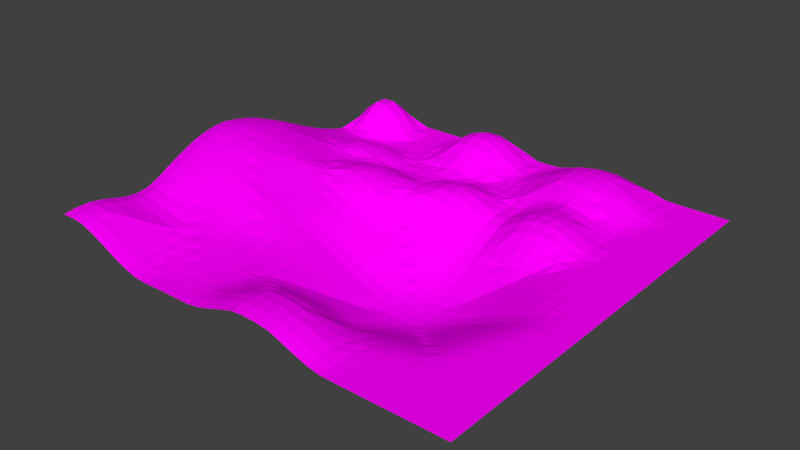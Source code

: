 # Source: mr-mountains.blend  (saved by Blender 2.76.0; exported with 4.5.12 LTS)
import bpy
from mathutils import Matrix  # noqa: F401  (used for matrix-valued properties, if any)

bpy.ops.wm.read_factory_settings(use_empty=True)
scene = bpy.context.scene
scene.name = 'Scene'

# ---- collections
col_collection_1 = bpy.data.collections.new('Collection 1'); scene.collection.children.link(col_collection_1)

# ---- images (referenced by path relative to the original .blend; pixels are not part of the script)
import os
ASSET_DIR = os.environ.get("B2B_ASSET_DIR", "")  # directory of the original .blend (textures are referenced by path, not embedded)
HERE = os.path.dirname(os.path.abspath(__file__))  # packed textures are extracted next to this script under _unpacked/

def load_image(name, relpath, width, height, colorspace="sRGB"):
    """Load a texture the original file referenced (path relative to the .blend, or extracted next to this script)."""
    p = next((c for c in (os.path.join(HERE, relpath), os.path.join(ASSET_DIR, relpath)) if relpath and os.path.exists(c)), "")
    if p:
        img = bpy.data.images.load(p, check_existing=True)
        img.name = name
    else:  # same state as the original file: an image datablock whose file is absent (Cycles renders it pink)
        img = bpy.data.images.new(name, width, height)
        img.source = "FILE"
        img.filepath = "//" + (relpath or name)
    img.colorspace_settings.name = colorspace
    return img
img_grass_png = load_image('grass.png', 'grass.png', 1024, 1024, 'sRGB')

# ---- materials (node trees are filled in below, after node groups)
mat_material_002 = bpy.data.materials.new('Material.002')
mat_material_002.alpha_threshold = 0.0
mat_material_002.roughness = 0.5

# ---- material node trees
mat_material_002.use_nodes = True; mat_material_002.node_tree.nodes.clear()
_N = mat_material_002.node_tree.nodes; _L = mat_material_002.node_tree.links
n0 = _N.new('ShaderNodeOutputMaterial'); n0.name = 'Material Output'; n0.location = (300, 300)
n1 = _N.new('ShaderNodeBsdfDiffuse'); n1.name = 'Diffuse BSDF'; n1.location = (10, 300)
n2 = _N.new('ShaderNodeTexImage'); n2.name = 'Image Texture'; n2.location = (-180, 300)
n2.width = 140
n2.image = img_grass_png
_L.new(n1.outputs[0], n0.inputs[0])
_L.new(n2.outputs[0], n1.inputs[0])
n0.is_active_output = True

# ---- world
world_world = bpy.data.worlds.new('World'); scene.world = world_world
world_world.color = (0.05088, 0.05088, 0.05088)
world_world.use_sun_shadow = False
world_world.sun_shadow_jitter_overblur = 0.0
world_world.cycles.sampling_method = 'MANUAL'
world_world.cycles.sample_map_resolution = 256

# ---- meshes
me_plane = bpy.data.meshes.new('Plane')
me_plane.from_pydata([(-1.0, -1.0, 0.1594), (1.0, -1.0, 0.0), (-1.0, 1.0, 0.0), (1.0, 1.0, 0.0), (-1.082, 0.03149, 0.2414), (0.0, -1.0, 0.08885), (1.0, 0.0, 0.0), (0.0, 1.0, 0.0001838), (-0.0001456, -0.0003238, -0.1238), (-1.021, -0.4957, 0.1404), (0.5, -1.0, 0.0), (1.0, 0.5, 0.0), (-0.5, 1.0, 0.0), (-1.028, 0.512, 0.06089), (-0.5, -1.0, 0.01854), (1.0, -0.5, 0.0), (0.5, 1.0, 0.04282), (0.0, 0.5, 0.04111), (-4.73e-05, -0.5001, -0.09353), (-0.5464, 0.008924, 0.1224), (0.5, 0.0, -0.09456), (0.5, -0.5, -0.08247), (-0.508, -0.5056, 0.05971), (-0.5204, 0.5171, 0.05136), (0.5, 0.5, 0.05725), (-1.0, -0.7507, 0.141), (0.75, -1.0, 0.0), (1.0, 0.75, 0.0), (-0.75, 1.0, 0.00397), (-1.067, 0.2776, 0.1602), (-0.25, -1.0, 0.02176), (1.0, -0.25, 0.0), (0.25, 1.0, 0.03079), (0.0, 0.75, 0.005656), (-0.0004805, -0.2511, -0.1568), (-0.8302, 0.02461, 0.2265), (0.25, 0.0, -0.157), (-1.06, -0.2307, 0.2322), (0.25, -1.0, 0.05899), (1.0, 0.25, 0.0), (-0.25, 1.0, 0.06084), (-1.001, 0.7504, 0.006219), (-0.75, -1.0, 0.1009), (1.0, -0.75, 0.0), (0.75, 1.0, 0.0), (0.0, 0.25, 0.05205), (0.0, -0.75, 0.06218), (-0.2592, -0.001695, 0.002034), (0.75, 0.0, -0.004532), (0.5, -0.25, -0.1306), (0.5, -0.75, -0.001392), (0.25, -0.5, -0.1306), (0.75, -0.5, -0.001392), (-0.5312, -0.2502, 0.1085), (-0.501, -0.7522, 0.04237), (-0.769, -0.5007, 0.1295), (-0.2517, -0.5038, -0.001665), (-0.5, 0.75, 0.0), (-0.5313, 0.259, 0.09465), (-0.7756, 0.5124, 0.05707), (-0.25, 0.5, 0.0001242), (0.5, 0.75, 0.1098), (0.5, 0.25, 0.06091), (0.25, 0.5, 0.008094), (0.75, 0.5, 0.0), (0.75, 0.25, 0.0), (0.25, 0.25, -0.04267), (0.25, 0.75, 0.08599), (-0.2522, 0.2492, 0.0739), (-0.8142, 0.2739, 0.1487), (-0.7502, 0.7501, 0.06917), (-0.2502, -0.7505, 0.01857), (-0.7508, -0.7518, 0.09994), (-0.8088, -0.2374, 0.217), (0.75, -0.75, 0.0), (0.25, -0.75, 0.02793), (0.25, -0.25, -0.1988), (0.75, -0.25, -0.02307), (-0.2533, -0.2559, -0.03601), (-0.25, 0.75, 0.1053), (0.75, 0.75, 0.005355), (-1.0, -0.875, 0.1674), (0.875, -1.0, 0.0), (1.0, 0.875, 0.0), (-0.875, 1.0, 0.02374), (-1.08, 0.1568, 0.2114), (-0.125, -1.0, 0.04948), (1.0, -0.125, 0.0), (0.125, 1.0, 0.00247), (0.0, 0.875, 0.01741), (-0.0003295, -0.1257, -0.1465), (-0.9601, 0.02938, 0.2503), (0.125, 0.0, -0.1465), (-1.04, -0.3634, 0.1911), (0.375, -1.0, 0.01284), (1.0, 0.375, 0.0), (-0.375, 1.0, 0.0237), (-1.011, 0.6297, 0.02374), (-0.625, -1.0, 0.04206), (1.0, -0.625, 0.0), (0.625, 1.0, 0.02002), (0.0, 0.375, 0.08497), (0.0, -0.625, -0.02232), (-0.4011, 0.00164, 0.06906), (0.625, 0.0, -0.03969), (0.5, -0.125, -0.1188), (0.5, -0.625, -0.03018), (0.125, -0.5, -0.1188), (0.625, -0.5, -0.03018), (-0.5392, -0.1215, 0.1151), (-0.5021, -0.6297, 0.04561), (-0.9006, -0.497, 0.1516), (-0.3789, -0.5054, 0.03051), (-0.5, 0.875, 0.0), (-0.5294, 0.3919, 0.07401), (-0.9068, 0.5138, 0.06967), (-0.3776, 0.5011, 0.005762), (0.5, 0.875, 0.1012), (0.5, 0.375, 0.08711), (0.125, 0.5, 0.01607), (0.625, 0.5, 0.01887), (-1.006, -0.6258, 0.1172), (0.625, -1.0, 0.0), (1.0, 0.625, 0.0), (-0.625, 1.0, 0.0), (-1.048, 0.3955, 0.1059), (-0.375, -1.0, 0.02159), (1.0, -0.375, 0.0), (0.375, 1.0, 0.05556), (0.0, 0.625, 0.0), (-0.0002206, -0.3755, -0.1352), (-0.6911, 0.01677, 0.1832), (0.375, 0.0, -0.1353), (-1.076, -0.09772, 0.2509), (0.125, -1.0, 0.09003), (1.0, 0.125, 0.0), (-0.125, 1.0, 0.04129), (-1.0, 0.875, 0.02374), (-0.875, -1.0, 0.1531), (1.0, -0.875, 0.0), (0.875, 1.0, 0.0), (-3.195e-05, 0.1249, -0.05765), (0.0, -0.875, 0.09716), (-0.126, -0.001969, -0.0658), (0.875, 0.0, 0.0), (0.5, -0.375, -0.1067), (0.5, -0.875, 0.0), (0.375, -0.5, -0.1067), (0.875, -0.5, 0.0), (-0.5231, -0.3773, 0.0975), (-0.5002, -0.8754, 0.02603), (-0.6382, -0.5041, 0.09479), (-0.1256, -0.5014, -0.05136), (-0.5011, 0.6257, 0.0026), (-0.541, 0.1348, 0.1123), (-0.657, 0.5264, 0.08026), (-0.125, 0.5, 0.0279), (0.5, 0.625, 0.07375), (0.5, 0.125, -0.04541), (0.375, 0.5, 0.05342), (0.875, 0.5, 0.0), (0.75, 0.375, 0.0), (0.75, 0.125, -4.125e-05), (0.625, 0.25, 0.02609), (0.875, 0.25, 0.0), (0.25, 0.375, 0.004851), (0.25, 0.125, -0.1017), (0.125, 0.25, -0.009385), (0.375, 0.25, 0.03336), (0.25, 0.875, 0.07375), (0.25, 0.625, 0.06092), (0.125, 0.75, 0.02614), (0.375, 0.75, 0.1195), (-0.2501, 0.3749, 0.03767), (-0.2566, 0.1233, 0.06126), (-0.3884, 0.2527, 0.1097), (-0.1253, 0.2493, 0.05943), (-0.7941, 0.3927, 0.09574), (-0.8265, 0.151, 0.1945), (-0.9455, 0.2779, 0.1716), (-0.6764, 0.267, 0.1136), (-0.75, 0.875, 0.1025), (-0.7581, 0.6285, 0.01768), (-0.8772, 0.751, 0.1083), (-0.625, 0.75, 0.0), (-0.2509, -0.6271, 0.01061), (-0.25, -0.875, 0.02587), (-0.3756, -0.7512, 0.02609), (-0.125, -0.7501, 0.03853), (-0.7549, -0.628, 0.08475), (-0.7501, -0.8752, 0.1045), (-0.8756, -0.7512, 0.133), (-0.6261, -0.7525, 0.04972), (-0.8257, -0.1043, 0.2404), (-0.7887, -0.3705, 0.1767), (-0.9401, -0.2318, 0.2423), (-0.6762, -0.2419, 0.1781), (0.75, -0.625, 0.0), (0.75, -0.875, 0.0), (0.625, -0.75, 0.0), (0.875, -0.75, 0.0), (0.25, -0.625, -0.06609), (0.25, -0.875, 0.06885), (0.125, -0.75, 0.05748), (0.375, -0.75, -0.002881), (0.25, -0.125, -0.1934), (0.25, -0.375, -0.1787), (0.125, -0.25, -0.1934), (0.375, -0.25, -0.1787), (0.75, -0.125, -0.01553), (0.75, -0.375, -0.0093), (0.625, -0.25, -0.07262), (0.875, -0.25, -0.0001389), (-0.2555, -0.1293, -0.02495), (-0.2522, -0.38, -0.01493), (-0.3886, -0.255, 0.04293), (-0.1265, -0.2533, -0.1009), (-0.25, 0.875, 0.1258), (-0.25, 0.625, 0.01741), (-0.375, 0.75, 0.04129), (-0.125, 0.75, 0.08839), (0.75, 0.875, 0.001065), (0.75, 0.625, 0.0), (0.625, 0.75, 0.05556), (0.875, 0.75, 0.0), (0.875, 0.625, 0.0), (0.625, 0.625, 0.03079), (0.625, 0.875, 0.04282), (-0.125, 0.625, 0.005656), (-0.375, 0.625, 0.0001838), (-0.375, 0.875, 0.06084), (-0.1261, -0.3773, -0.0768), (-0.3832, -0.381, 0.042), (-0.3945, -0.127, 0.05036), (0.875, -0.375, 0.0), (0.625, -0.375, -0.05003), (0.625, -0.125, -0.06107), (0.375, -0.375, -0.1611), (0.125, -0.375, -0.1704), (0.125, -0.125, -0.1883), (0.375, -0.875, 0.02091), (0.125, -0.875, 0.09876), (0.125, -0.625, -0.03893), (0.875, -0.875, 0.0), (0.625, -0.875, 0.0), (0.625, -0.625, -0.01437), (-0.6559, -0.3744, 0.1398), (-0.9205, -0.3644, 0.2021), (-0.9546, -0.09948, 0.2605), (-0.6253, -0.8756, 0.04516), (-0.875, -0.875, 0.1641), (-0.8838, -0.6256, 0.1169), (-0.125, -0.875, 0.06087), (-0.375, -0.8751, 0.02428), (-0.3765, -0.6283, 0.02656), (-0.6312, 0.6298, 0.01523), (-0.8889, 0.631, 0.03045), (-0.875, 0.875, 0.1496), (-0.686, 0.1427, 0.1495), (-0.9577, 0.1555, 0.2201), (-0.927, 0.3969, 0.1166), (-0.1256, 0.1237, -0.04071), (-0.3964, 0.128, 0.1146), (-0.382, 0.3773, 0.05461), (0.375, 0.625, 0.08599), (0.125, 0.625, 0.007979), (0.125, 0.875, 0.01605), (0.375, 0.125, -0.07609), (0.125, 0.125, -0.08954), (0.125, 0.375, 0.03806), (0.875, 0.125, 0.0), (0.625, 0.125, -0.0216), (0.625, 0.375, 0.04215), (0.875, 0.375, 0.0), (0.375, 0.375, 0.07236), (0.375, 0.875, 0.1098), (-0.125, 0.375, 0.07117), (-0.6714, 0.4015, 0.1067), (-0.625, 0.875, 0.0), (-0.1253, -0.6257, -0.01038), (-0.6279, -0.6299, 0.07002), (-0.6842, -0.1132, 0.1854), (0.875, -0.625, 0.0), (0.375, -0.625, -0.04998), (0.375, -0.125, -0.1704), (0.875, -0.125, 0.0), (-0.1262, -0.1278, -0.08922), (-0.125, 0.875, 0.1053), (0.875, 0.875, 0.0), (-1.0, -0.9375, 0.1664), (0.9375, -1.0, 0.0), (1.0, 0.9375, 0.0), (-0.9375, 1.0, 0.00397), (-1.082, 0.09452, 0.228), (-0.0625, -1.0, 0.07043), (1.0, -0.0625, 0.0), (0.0625, 1.0, 0.0), (0.0, 0.9375, 0.005656), (-0.0002298, -0.06301, -0.1354), (-1.022, 0.03081, 0.2503), (0.0625, -1.09e-05, -0.1353), (-1.03, -0.4297, 0.1676), (0.4375, -1.0, 0.0008516), (1.0, 0.4375, 0.0), (-0.4375, 1.0, 0.0001838), (-1.019, 0.5706, 0.04095), (-0.5625, -1.0, 0.02323), (1.0, -0.5625, 0.0), (0.5625, 1.0, 0.03079), (0.0, 0.4375, 0.07117), (-7.504e-06, -0.5625, -0.06187), (-0.4735, 0.005157, 0.0902), (0.5625, 0.0, -0.0658), (0.5, -0.0625, -0.1067), (0.5, -0.5625, -0.05453), (0.0625, -0.5, -0.1063), (0.5625, -0.5, -0.05453), (-0.5429, -0.05642, 0.1188), (-0.5036, -0.5682, 0.04939), (-0.9625, -0.4955, 0.1516), (-0.4432, -0.5056, 0.04393), (-0.5, 0.9375, 0.0), (-0.5283, 0.4573, 0.06803), (-0.9693, 0.5138, 0.06967), (-0.4469, 0.5056, 0.02185), (0.5, 0.9375, 0.07375), (0.5, 0.4375, 0.07403), (0.0625, 0.5, 0.0279), (0.5625, 0.5, 0.03644), (-1.002, -0.6887, 0.1249), (0.6875, -1.0, 0.0), (1.0, 0.6875, 0.0), (-0.6875, 1.0, 0.0), (-1.058, 0.3369, 0.1325), (-0.3125, -1.0, 0.02159), (1.0, -0.3125, 0.0), (0.3125, 1.0, 0.04282), (0.0, 0.6875, 0.0001838), (-0.0003429, -0.3133, -0.1463), (-0.7615, 0.02102, 0.2067), (0.3125, 0.0, -0.1465), (-1.069, -0.1642, 0.2444), (0.1875, -1.0, 0.0815), (1.0, 0.1875, 0.0), (-0.1875, 1.0, 0.06084), (-1.0, 0.8125, 0.02381), (-0.8125, -1.0, 0.1302), (1.0, -0.8125, 0.0), (0.8125, 1.0, 0.0), (-3.692e-06, 0.1875, -0.0012), (0.0, -0.8125, 0.08885), (-0.1912, -0.002285, -0.03393), (0.8125, 0.0, 0.0), (0.5, -0.3125, -0.1188), (0.5, -0.8125, 0.0), (0.3125, -0.5, -0.1188), (0.8125, -0.5, 0.0), (-0.5272, -0.314, 0.1056), (-0.5005, -0.8136, 0.03308), (-0.7035, -0.5024, 0.1126), (-0.1886, -0.5025, -0.02529), (-0.5, 0.6875, 0.0), (-0.5361, 0.1969, 0.1077), (-0.7177, 0.5213, 0.07273), (-0.1875, 0.5, 0.01601), (0.5, 0.6875, 0.1012), (0.5, 0.1875, 0.01008), (0.3125, 0.5, 0.03212), (0.8125, 0.5, 0.0), (0.75, 0.4375, 0.0), (0.75, 0.1875, 0.0), (0.5625, 0.25, 0.05484), (0.8125, 0.25, 0.0), (0.25, 0.4375, 0.003772), (0.25, 0.1875, -0.07262), (0.0625, 0.25, 0.03188), (0.3125, 0.25, -0.008724), (0.25, 0.9375, 0.06092), (0.25, 0.6875, 0.07375), (0.0625, 0.75, 0.005355), (0.3125, 0.75, 0.1098), (-0.25, 0.4375, 0.007195), (-0.2542, 0.1863, 0.07099), (-0.4593, 0.2557, 0.11), (-0.188, 0.249, 0.06032), (-0.7853, 0.4536, 0.07787), (-0.8229, 0.2136, 0.1762), (-1.008, 0.2785, 0.1716), (-0.7482, 0.2717, 0.1372), (-0.75, 0.9375, 0.06834), (-0.7529, 0.6888, 0.0114), (-0.9397, 0.751, 0.07187), (-0.6875, 0.75, 0.00397), (-0.2515, -0.5658, 0.00487), (-0.25, -0.8126, 0.02176), (-0.4383, -0.7517, 0.03314), (-0.1876, -0.7502, 0.02372), (-0.7609, -0.5648, 0.1034), (-0.7504, -0.8133, 0.1014), (-0.938, -0.751, 0.1461), (-0.6885, -0.7521, 0.06994), (-0.8283, -0.04014, 0.2343), (-0.7988, -0.304, 0.1987), (-1.002, -0.2304, 0.2423), (-0.7427, -0.2399, 0.1988), (0.75, -0.5625, -4.125e-05), (0.75, -0.8125, 0.0), (0.5625, -0.75, -4.125e-05), (0.8125, -0.75, 0.0), (0.25, -0.5625, -0.1017), (0.25, -0.8125, 0.05334), (0.0625, -0.75, 0.06522), (0.3125, -0.75, 0.00947), (0.25, -0.0625, -0.1787), (0.25, -0.3125, -0.1934), (0.06234, -0.2504, -0.1786), (0.3125, -0.25, -0.1934), (0.75, -0.0625, -0.0093), (0.75, -0.3125, -0.01553), (0.5625, -0.25, -0.1017), (0.8125, -0.25, -0.007138), (-0.2571, -0.06557, -0.01302), (-0.2526, -0.318, -0.02431), (-0.4593, -0.2531, 0.0756), (-0.1896, -0.2547, -0.06998), (-0.25, 0.9375, 0.1053), (-0.25, 0.6875, 0.06084), (-0.4375, 0.75, 0.005656), (-0.1875, 0.75, 0.1053), (0.75, 0.9375, 0.0), (0.75, 0.6875, 0.001065), (0.5625, 0.75, 0.08599), (0.8125, 0.75, 0.0), (-1.0, -0.8127, 0.1573), (0.8125, -1.0, 0.0), (1.0, 0.8125, 0.0), (-0.8125, 1.0, 0.02374), (-1.075, 0.2175, 0.1872), (-0.1875, -1.0, 0.03135), (1.0, -0.1875, 0.0), (0.1875, 1.0, 0.02002), (0.0, 0.8125, 0.01741), (-0.0004465, -0.1885, -0.1568), (-0.8967, 0.02724, 0.2415), (0.1875, 0.0, -0.157), (-1.05, -0.2969, 0.213), (0.3125, -1.0, 0.03424), (1.0, 0.3125, 0.0), (-0.3125, 1.0, 0.04129), (-1.005, 0.6896, 0.01042), (-0.6875, -1.0, 0.06967), (1.0, -0.6875, 0.0), (0.6875, 1.0, 0.00247), (0.0, 0.3125, 0.08044), (0.0, -0.6875, 0.02217), (-0.3293, -0.0003523, 0.0423), (0.6875, 0.0, -0.01851), (0.5, -0.1875, -0.1306), (0.5, -0.6875, -0.01171), (0.1875, -0.5, -0.1306), (0.6875, -0.5, -0.01171), (-0.5351, -0.1859, 0.1115), (-0.5015, -0.6909, 0.044), (-0.8347, -0.4989, 0.1405), (-0.3149, -0.5052, 0.01699), (-0.5, 0.8125, 0.0), (-0.5272, 0.3216, 0.07631), (-0.8403, 0.512, 0.06089), (-0.3127, 0.5001, 0.0003658), (0.5, 0.8125, 0.1098), (0.5, 0.3125, 0.08572), (0.1875, 0.5, 0.002592), (0.6875, 0.5, 0.0001894), (-1.013, -0.5611, 0.1211), (0.5625, -1.0, 0.0), (1.0, 0.5625, 0.0), (-0.5625, 1.0, 0.0), (-1.038, 0.4538, 0.08241), (-0.4375, -1.0, 0.02091), (1.0, -0.4375, 0.0), (0.4375, 1.0, 0.05556), (0.0, 0.5625, 0.01176), (-0.0001192, -0.4378, -0.1236), (-0.6193, 0.01273, 0.1572), (0.4375, 0.0, -0.1237), (-1.081, -0.03221, 0.251), (0.0625, -1.0, 0.09259), (1.0, 0.0625, 0.0), (-0.0625, 1.0, 0.0237), (-1.0, 0.9375, 0.00397), (-0.9375, -1.0, 0.1617), (1.0, -0.9375, 0.0), (0.9375, 1.0, 0.0), (-7.984e-05, 0.06232, -0.09459), (0.0, -0.9375, 0.09716), (-0.06296, -0.001012, -0.09473), (0.9375, 0.0, 0.0), (0.5, -0.4375, -0.09456), (0.5, -0.9375, 0.0), (0.4375, -0.5, -0.09456), (0.9375, -0.5, 0.0), (-0.5147, -0.4419, 0.07598), (-0.5, -0.9375, 0.02098), (-0.5732, -0.5053, 0.07695), (-0.06277, -0.5006, -0.08042), (-0.5105, 0.5722, 0.02717), (-0.546, 0.07278, 0.1224), (-0.5912, 0.5249, 0.07304), (-0.0625, 0.5, 0.04111), (0.5, 0.5625, 0.05222), (0.5, 0.0625, -0.08247), (0.4375, 0.5, 0.06637), (0.9375, 0.5, 0.0), (0.75, 0.3125, 0.0), (0.75, 0.0625, -0.001392), (0.6875, 0.25, 0.003541), (0.9375, 0.25, 0.0), (0.25, 0.3125, -0.01137), (0.25, 0.0625, -0.1306), (0.1875, 0.25, -0.04275), (0.4375, 0.25, 0.05383), (0.25, 0.8125, 0.08599), (0.25, 0.5625, 0.03079), (0.1875, 0.75, 0.05556), (0.4375, 0.75, 0.1195), (-0.2508, 0.3121, 0.06913), (-0.2591, 0.06132, 0.03103), (-0.3192, 0.2505, 0.09557), (-0.06256, 0.2499, 0.05907), (-0.8044, 0.3335, 0.1212), (-0.8297, 0.08836, 0.2131), (-0.88, 0.2759, 0.1602), (-0.604, 0.2627, 0.09108), (-0.75, 0.8125, 0.1025), (-0.7657, 0.5696, 0.03463), (-0.8135, 0.7504, 0.1051), (-0.5625, 0.75, 0.0), (-0.2505, -0.6887, 0.0153), (-0.25, -0.9375, 0.02587), (-0.3129, -0.7508, 0.02102), (-0.0625, -0.75, 0.05791), (-0.7516, -0.6904, 0.08519), (-0.75, -0.9375, 0.1086), (-0.8132, -0.7515, 0.1158), (-0.5637, -0.7527, 0.04391), (-0.8179, -0.1708, 0.2333), (-0.7784, -0.4359, 0.1523), (-0.8746, -0.2347, 0.2322), (-0.6036, -0.2463, 0.1432), (0.75, -0.6875, 0.0), (0.75, -0.9375, 0.0), (0.6875, -0.75, 0.0), (0.9375, -0.75, 0.0), (0.25, -0.6875, -0.01986), (0.25, -0.9375, 0.06885), (0.1875, -0.75, 0.03888), (0.4375, -0.75, -0.004532), (0.25, -0.1875, -0.1988), (0.25, -0.4375, -0.157), (0.1875, -0.25, -0.1988), (0.4375, -0.25, -0.157), (0.75, -0.1875, -0.02307), (0.75, -0.4375, -0.004532), (0.6875, -0.25, -0.04566), (0.9375, -0.25, 0.0), (-0.2542, -0.1928, -0.03607), (-0.252, -0.4419, -0.008417), (-0.3197, -0.256, 0.003465), (-0.06343, -0.2521, -0.1301), (-0.25, 0.8125, 0.1258), (-0.25, 0.5625, 0.0), (-0.3125, 0.75, 0.08839), (-0.0625, 0.75, 0.04129), (0.75, 0.8125, 0.005355), (0.75, 0.5625, 0.0), (0.6875, 0.75, 0.02614), (0.9375, 0.75, 0.0), (0.875, 0.6875, 0.0), (0.875, 0.5625, 0.0), (0.8125, 0.625, 0.0), (0.9375, 0.625, 0.0), (0.625, 0.6875, 0.04282), (0.625, 0.5625, 0.0201), (0.5625, 0.625, 0.06092), (0.6875, 0.625, 0.007979), (0.625, 0.9375, 0.03079), (0.625, 0.8125, 0.05556), (0.5625, 0.875, 0.07375), (0.6875, 0.875, 0.01605), (-0.125, 0.6875, 0.04129), (-0.125, 0.5625, 0.003821), (-0.1875, 0.625, 0.01741), (-0.0625, 0.625, 0.0001838), (-0.375, 0.6875, 0.0237), (-0.3763, 0.563, 0.00274), (-0.4377, 0.6251, 0.0003416), (-0.3125, 0.625, 0.005656), (-0.375, 0.9375, 0.04129), (-0.375, 0.8125, 0.06084), (-0.4375, 0.875, 0.01741), (-0.3125, 0.875, 0.1053), (-0.1263, -0.3153, -0.08872), (-0.1258, -0.4394, -0.06457), (-0.1891, -0.3786, -0.04572), (-0.06307, -0.3763, -0.1064), (-0.3857, -0.3181, 0.04453), (-0.3809, -0.4437, 0.03524), (-0.4524, -0.3799, 0.06731), (-0.3163, -0.3811, 0.01446), (-0.3977, -0.06275, 0.05444), (-0.3915, -0.1912, 0.04513), (-0.4665, -0.1247, 0.08139), (-0.324, -0.1286, 0.01397), (0.875, -0.3125, 0.0), (0.875, -0.4375, 0.0), (0.8125, -0.375, -0.0006063), (0.9375, -0.375, 0.0), (0.625, -0.3125, -0.06107), (0.625, -0.4375, -0.03969), (0.5625, -0.375, -0.07752), (0.6875, -0.375, -0.02653), (0.625, -0.0625, -0.05003), (0.625, -0.1875, -0.07262), (0.5625, -0.125, -0.08954), (0.6875, -0.125, -0.03564), (0.375, -0.3125, -0.1704), (0.375, -0.4375, -0.1353), (0.3125, -0.375, -0.1704), (0.4375, -0.375, -0.1353), (0.125, -0.3125, -0.1883), (0.125, -0.4375, -0.1465), (0.06247, -0.3751, -0.1611), (0.1875, -0.375, -0.1787), (0.125, -0.0625, -0.1704), (0.125, -0.1875, -0.1934), (0.06242, -0.1252, -0.1705), (0.1875, -0.125, -0.1934), (0.375, -0.8125, 0.01226), (0.375, -0.9375, 0.02091), (0.3125, -0.875, 0.04443), (0.4375, -0.875, 0.004282), (0.125, -0.8125, 0.08859), (0.125, -0.9375, 0.09876), (0.0625, -0.875, 0.1016), (0.1875, -0.875, 0.08891), (0.125, -0.5625, -0.08519), (0.125, -0.6875, 0.01191), (0.0625, -0.625, -0.02665), (0.1875, -0.625, -0.05926), (0.875, -0.8125, 0.0), (0.875, -0.9375, 0.0), (0.8125, -0.875, 0.0), (0.9375, -0.875, 0.0), (0.625, -0.8125, 0.0), (0.625, -0.9375, 0.0), (0.5625, -0.875, 0.0), (0.6875, -0.875, 0.0), (0.625, -0.5625, -0.02169), (0.625, -0.6875, -0.002485), (0.5625, -0.625, -0.02169), (0.6875, -0.625, -0.002485), (-0.666, -0.3085, 0.1612), (-0.6465, -0.4397, 0.1153), (-0.7223, -0.3725, 0.1594), (-0.5896, -0.3762, 0.119), (-0.9306, -0.298, 0.2239), (-0.9104, -0.4308, 0.1782), (-0.9824, -0.363, 0.2021), (-0.8546, -0.3676, 0.1912), (-0.9588, -0.03441, 0.2592), (-0.9483, -0.1656, 0.2546), (-1.017, -0.09806, 0.2604), (-0.8904, -0.1019, 0.2509), (-0.6256, -0.8139, 0.04545), (-0.625, -0.9376, 0.04776), (-0.6877, -0.8754, 0.07219), (-0.5628, -0.8757, 0.02871), (-0.8752, -0.8129, 0.1506), (-0.875, -0.9375, 0.1615), (-0.9375, -0.875, 0.1716), (-0.8125, -0.8751, 0.1365), (-0.8914, -0.5615, 0.1268), (-0.8783, -0.6889, 0.12), (-0.9461, -0.6252, 0.1269), (-0.8191, -0.6269, 0.09889), (-0.125, -0.8125, 0.04948), (-0.125, -0.9375, 0.06087), (-0.1875, -0.875, 0.04044), (-0.0625, -0.875, 0.08159), (-0.3752, -0.813, 0.0255), (-0.375, -0.9375, 0.02232), (-0.4376, -0.8752, 0.02548), (-0.3125, -0.875, 0.02232), (-0.3771, -0.5671, 0.02698), (-0.376, -0.6897, 0.02636), (-0.4393, -0.629, 0.03523), (-0.3137, -0.6277, 0.01887), (-0.6255, 0.6877, 0.001066), (-0.6447, 0.5798, 0.0502), (-0.6938, 0.6283, 0.01428), (-0.5671, 0.6291, 0.01174), (-0.882, 0.6905, 0.04087), (-0.8974, 0.5722, 0.04894), (-0.9514, 0.631, 0.03045), (-0.8233, 0.6297, 0.02374), (-0.875, 0.9375, 0.1025), (-0.8751, 0.8125, 0.1497), (-0.9375, 0.875, 0.1025), (-0.8125, 0.875, 0.1496), (-0.6813, 0.2048, 0.1304), (-0.6906, 0.08049, 0.1702), (-0.757, 0.1471, 0.1734), (-0.6138, 0.1385, 0.1239), (-0.9527, 0.2173, 0.1976), (-0.9598, 0.09246, 0.237), (-1.02, 0.1562, 0.2201), (-0.894, 0.1541, 0.2114), (-0.9169, 0.4555, 0.09168), (-0.9367, 0.3377, 0.1439), (-0.9894, 0.3971, 0.1166), (-0.8605, 0.3948, 0.1059), (-0.1254, 0.1865, 0.01272), (-0.1258, 0.06089, -0.05453), (-0.1897, 0.123, 0.00239), (-0.06273, 0.1245, -0.04587), (-0.3923, 0.1903, 0.1188), (-0.4007, 0.06562, 0.09535), (-0.4684, 0.1312, 0.1237), (-0.3256, 0.1253, 0.09374), (-0.3795, 0.4393, 0.02121), (-0.385, 0.315, 0.0897), (-0.4515, 0.3799, 0.05438), (-0.3147, 0.3756, 0.0444), (0.375, 0.6875, 0.1098), (0.375, 0.5625, 0.05772), (0.3125, 0.625, 0.07375), (0.4375, 0.625, 0.08599), (0.125, 0.6875, 0.01605), (0.125, 0.5625, 0.002592), (0.0625, 0.625, 0.0), (0.1875, 0.625, 0.03079), (0.125, 0.9375, 0.007979), (0.125, 0.8125, 0.02614), (0.0625, 0.875, 0.001065), (0.1875, 0.875, 0.04282), (0.375, 0.1875, -0.0249), (0.375, 0.0625, -0.1067), (0.3125, 0.125, -0.08954), (0.4375, 0.125, -0.05741), (0.125, 0.1875, -0.04873), (0.125, 0.0625, -0.1188), (0.0625, 0.125, -0.07612), (0.1875, 0.125, -0.1017), (0.125, 0.4375, 0.0279), (0.125, 0.3125, 0.02532), (0.0625, 0.375, 0.07057), (0.1875, 0.375, 0.004556), (0.875, 0.1875, 0.0), (0.875, 0.0625, 0.0), (0.8125, 0.125, 0.0), (0.9375, 0.125, 0.0), (0.625, 0.1875, 0.001834), (0.625, 0.0625, -0.03018), (0.5625, 0.125, -0.04098), (0.6875, 0.125, -0.006319), (0.625, 0.4375, 0.0286), (0.625, 0.3125, 0.04214), (0.5625, 0.375, 0.07297), (0.6875, 0.375, 0.01206), (0.875, 0.4375, 0.0), (0.875, 0.3125, 0.0), (0.8125, 0.375, 0.0), (0.9375, 0.375, 0.0), (0.375, 0.4375, 0.0665), (0.375, 0.3125, 0.06359), (0.3125, 0.375, 0.03909), (0.4375, 0.375, 0.08711), (0.375, 0.9375, 0.08599), (0.375, 0.8125, 0.1195), (0.3125, 0.875, 0.1012), (0.4375, 0.875, 0.1098), (-0.125, 0.4375, 0.05972), (-0.1251, 0.3123, 0.07189), (-0.1875, 0.375, 0.05324), (-0.0625, 0.375, 0.08497), (-0.6662, 0.4671, 0.09965), (-0.6737, 0.3317, 0.1059), (-0.7329, 0.3974, 0.1016), (-0.6048, 0.3997, 0.09775), (-0.625, 0.9375, 0.0), (-0.625, 0.8125, 0.0), (-0.6875, 0.875, 0.02374), (-0.5625, 0.875, 0.0), (-0.1255, -0.5636, -0.03784), (-0.1252, -0.6879, 0.02265), (-0.1882, -0.6266, -0.003311), (-0.06257, -0.6252, -0.0161), (-0.6319, -0.5675, 0.07946), (-0.6267, -0.6913, 0.05767), (-0.6912, -0.6291, 0.07517), (-0.565, -0.6304, 0.05715), (-0.6878, -0.04833, 0.1884), (-0.6803, -0.1777, 0.1818), (-0.7557, -0.1088, 0.2181), (-0.6118, -0.1175, 0.1503), (0.875, -0.5625, 0.0), (0.875, -0.6875, 0.0), (0.8125, -0.625, 0.0), (0.9375, -0.625, 0.0), (0.375, -0.5625, -0.07752), (0.375, -0.6875, -0.02455), (0.3125, -0.625, -0.05908), (0.4375, -0.625, -0.03969), (0.375, -0.0625, -0.1611), (0.375, -0.1875, -0.1787), (0.3125, -0.125, -0.1883), (0.4375, -0.125, -0.1465), (0.875, -0.0625, 0.0), (0.875, -0.1875, -0.0001389), (0.8125, -0.125, -0.003025), (0.9375, -0.125, 0.0), (-0.1261, -0.06487, -0.07752), (-0.1264, -0.1907, -0.101), (-0.1896, -0.129, -0.05984), (-0.06323, -0.1266, -0.1187), (-0.125, 0.9375, 0.08839), (-0.125, 0.8125, 0.1053), (-0.1875, 0.875, 0.1258), (-0.0625, 0.875, 0.06084), (0.875, 0.9375, 0.0), (0.875, 0.8125, 0.0), (0.8125, 0.875, 0.0), (0.9375, 0.875, 0.0), (0.9375, 0.8125, 0.0), (0.8125, 0.8125, 0.0), (0.8125, 0.9375, 0.0), (-0.0625, 0.8125, 0.06084), (-0.1875, 0.8125, 0.1258), (-0.1875, 0.9375, 0.1053), (-0.06339, -0.1895, -0.1301), (-0.1895, -0.192, -0.07116), (-0.1902, -0.06572, -0.0472), (0.9375, -0.1875, 0.0), (0.8125, -0.1875, -0.007138), (0.8125, -0.0625, -0.0006063), (0.4375, -0.1875, -0.157), (0.3125, -0.1875, -0.1934), (0.3125, -0.0625, -0.1704), (0.4375, -0.6875, -0.01851), (0.3125, -0.6875, -0.01932), (0.3125, -0.5625, -0.08954), (0.9375, -0.6875, 0.0), (0.8125, -0.6875, 0.0), (0.8125, -0.5625, 0.0), (-0.6078, -0.182, 0.1468), (-0.7522, -0.1732, 0.215), (-0.7588, -0.04396, 0.213), (-0.5643, -0.6915, 0.05507), (-0.689, -0.6909, 0.07273), (-0.6963, -0.5662, 0.09531), (-0.06252, -0.6875, 0.02235), (-0.1878, -0.6883, 0.01371), (-0.1884, -0.5646, -0.01417), (-0.5625, 0.8125, 0.0), (-0.6875, 0.8125, 0.02374), (-0.6875, 0.9375, 0.00397), (-0.6015, 0.3276, 0.08391), (-0.738, 0.3313, 0.1104), (-0.7272, 0.4622, 0.09286), (-0.06251, 0.3125, 0.08358), (-0.1877, 0.3121, 0.06335), (-0.1875, 0.4375, 0.0279), (0.4375, 0.8125, 0.1195), (0.3125, 0.8125, 0.1098), (0.3125, 0.9375, 0.07375), (0.4375, 0.3125, 0.08258), (0.3125, 0.3125, 0.02635), (0.3125, 0.4375, 0.02965), (0.9375, 0.3125, 0.0), (0.8125, 0.3125, 0.0), (0.8125, 0.4375, 0.0), (0.6875, 0.3125, 0.01205), (0.5625, 0.3125, 0.07292), (0.5625, 0.4375, 0.06123), (0.6875, 0.0625, -0.01171), (0.5625, 0.0625, -0.05453), (0.5625, 0.1875, 0.006199), (0.9375, 0.0625, 0.0), (0.8125, 0.0625, 0.0), (0.8125, 0.1875, 0.0), (0.1875, 0.3125, -0.01166), (0.0625, 0.3125, 0.0618), (0.0625, 0.4375, 0.05972), (0.1875, 0.0625, -0.1306), (0.0625, 0.0625, -0.1067), (0.0625, 0.1875, -0.02552), (0.4375, 0.0625, -0.09456), (0.3125, 0.0625, -0.1188), (0.3125, 0.1875, -0.04842), (0.1875, 0.8125, 0.05556), (0.0625, 0.8125, 0.005355), (0.0625, 0.9375, 0.0), (0.1875, 0.5625, 0.02002), (0.0625, 0.5625, 0.003821), (0.0625, 0.6875, 0.001065), (0.4375, 0.5625, 0.06398), (0.3125, 0.5625, 0.04282), (0.3125, 0.6875, 0.1012), (-0.3167, 0.3131, 0.07743), (-0.4552, 0.3178, 0.09246), (-0.4492, 0.4431, 0.02847), (-0.3293, 0.0627, 0.07155), (-0.4731, 0.06909, 0.1051), (-0.4637, 0.1935, 0.1213), (-0.06284, 0.06175, -0.0826), (-0.1911, 0.06067, -0.01324), (-0.1887, 0.1856, 0.03609), (-0.8706, 0.3357, 0.1325), (-0.9991, 0.3381, 0.1439), (-0.9793, 0.4556, 0.09167), (-0.8961, 0.09103, 0.2281), (-1.022, 0.09388, 0.237), (-1.015, 0.2179, 0.1976), (-0.6187, 0.07644, 0.1446), (-0.761, 0.08475, 0.1934), (-0.7527, 0.2095, 0.1544), (-0.8125, 0.8125, 0.1496), (-0.9376, 0.8125, 0.1026), (-0.9375, 0.9375, 0.06834), (-0.8312, 0.5706, 0.04095), (-0.9599, 0.5722, 0.04894), (-0.9445, 0.6905, 0.01934), (-0.5796, 0.5788, 0.04464), (-0.7071, 0.5773, 0.04798), (-0.689, 0.6881, 0.003179), (-0.3132, -0.6892, 0.01991), (-0.4388, -0.6903, 0.0342), (-0.4401, -0.5678, 0.03683), (-0.3125, -0.9375, 0.02232), (-0.4375, -0.9375, 0.02191), (-0.4378, -0.8133, 0.03176), (-0.0625, -0.9375, 0.08159), (-0.1875, -0.9375, 0.04044), (-0.1875, -0.8125, 0.03135), (-0.8147, -0.6897, 0.1011), (-0.9406, -0.6886, 0.1325), (-0.9537, -0.5611, 0.132), (-0.8125, -0.9375, 0.1383), (-0.9375, -0.9375, 0.1698), (-0.9376, -0.8128, 0.162), (-0.5626, -0.9376, 0.02747), (-0.6875, -0.9375, 0.07651), (-0.688, -0.8136, 0.06963), (-0.8833, -0.1683, 0.2445), (-1.01, -0.1642, 0.2546), (-1.021, -0.03297, 0.2592), (-0.8446, -0.434, 0.1676), (-0.9722, -0.4294, 0.1782), (-0.9925, -0.2966, 0.2239), (-0.5807, -0.4412, 0.09555), (-0.7124, -0.4378, 0.1347), (-0.7326, -0.3066, 0.1812), (0.6875, -0.6875, -0.0003734), (0.5625, -0.6875, -0.006319), (0.5625, -0.5625, -0.04388), (0.6875, -0.9375, 0.0), (0.5625, -0.9375, 0.0), (0.5625, -0.8125, 0.0), (0.9375, -0.9375, 0.0), (0.8125, -0.9375, 0.0), (0.8125, -0.8125, 0.0), (0.1875, -0.6875, -0.009535), (0.0625, -0.6875, 0.02242), (0.0625, -0.5625, -0.07223), (0.1875, -0.9375, 0.08891), (0.0625, -0.9375, 0.1016), (0.0625, -0.8125, 0.09253), (0.4375, -0.9375, 0.004282), (0.3125, -0.9375, 0.04443), (0.3125, -0.8125, 0.03148), (0.1875, -0.1875, -0.1988), (0.06236, -0.1878, -0.1787), (0.06247, -0.06257, -0.1611), (0.1875, -0.4375, -0.157), (0.0625, -0.4375, -0.1353), (0.06242, -0.3127, -0.1704), (0.4375, -0.4375, -0.1237), (0.3125, -0.4375, -0.1465), (0.3125, -0.3125, -0.1883), (0.6875, -0.1875, -0.04566), (0.5625, -0.1875, -0.1017), (0.5625, -0.0625, -0.07752), (0.6875, -0.4375, -0.01851), (0.5625, -0.4375, -0.0658), (0.5625, -0.3125, -0.08954), (0.9375, -0.4375, 0.0), (0.8125, -0.4375, 0.0), (0.8125, -0.3125, -0.003025), (-0.3217, -0.1925, 0.00481), (-0.4629, -0.189, 0.07828), (-0.4701, -0.06025, 0.08489), (-0.3153, -0.4433, 0.01527), (-0.4489, -0.4424, 0.0574), (-0.4558, -0.3166, 0.07377), (-0.06291, -0.4384, -0.09402), (-0.1889, -0.4406, -0.03596), (-0.1894, -0.3166, -0.05677), (-0.3125, 0.8125, 0.1053), (-0.4375, 0.8125, 0.01741), (-0.4375, 0.9375, 0.005656), (-0.3125, 0.5625, 0.0), (-0.4402, 0.5638, 0.006005), (-0.4375, 0.6875, 0.0001838), (-0.0625, 0.5625, 0.01176), (-0.1875, 0.5625, 0.0001242), (-0.1875, 0.6875, 0.06084), (0.6875, 0.8125, 0.02614), (0.5625, 0.8125, 0.08599), (0.5625, 0.9375, 0.06092), (0.6875, 0.5625, 0.00247), (0.5625, 0.5625, 0.03402), (0.5625, 0.6875, 0.07375), (0.9375, 0.5625, 0.0), (0.8125, 0.5625, 0.0), (0.8125, 0.6875, 0.0), (0.9375, 0.6875, 0.0), (0.6875, 0.6875, 0.01605), (0.6875, 0.9375, 0.007979), (-0.0625, 0.6875, 0.0237), (-0.3125, 0.6875, 0.04129), (-0.3125, 0.9375, 0.08839), (-0.06325, -0.3142, -0.1184), (-0.3178, -0.3186, 0.01049), (-0.3265, -0.06455, 0.023), (0.9375, -0.3125, 0.0), (0.6875, -0.3125, -0.03564), (0.6875, -0.0625, -0.02653), (0.4375, -0.3125, -0.1465), (0.1875, -0.3125, -0.1934), (0.1875, -0.0625, -0.1787), (0.4375, -0.8125, 0.0008516), (0.1875, -0.8125, 0.07668), (0.1875, -0.5625, -0.1008), (0.9375, -0.8125, 0.0), (0.6875, -0.8125, 0.0), (0.6875, -0.5625, -0.006319), (-0.5994, -0.3103, 0.1397), (-0.8648, -0.3011, 0.2131), (-0.8955, -0.03645, 0.2511), (-0.5632, -0.814, 0.03417), (-0.8128, -0.8131, 0.1348), (-0.8259, -0.5632, 0.1134), (-0.0625, -0.8125, 0.07043), (-0.3126, -0.8127, 0.02192), (-0.3143, -0.5664, 0.01816), (-0.5625, 0.6875, 6.969e-05), (-0.8173, 0.6896, 0.03553), (-0.8125, 0.9375, 0.1025), (-0.6089, 0.2006, 0.1064), (-0.888, 0.2155, 0.1872), (-0.8503, 0.4536, 0.08241), (-0.06264, 0.1872, 0.008912), (-0.3222, 0.1879, 0.101), (-0.3134, 0.4379, 0.01326), (0.4375, 0.6875, 0.1098), (0.1875, 0.6875, 0.04282), (0.1875, 0.9375, 0.03079), (0.4375, 0.1875, -0.0002241), (0.1875, 0.1875, -0.07262), (0.1875, 0.4375, 0.003682), (0.9375, 0.1875, 0.0), (0.6875, 0.1875, -0.00236), (0.6875, 0.4375, 0.003918), (0.9375, 0.4375, 0.0), (0.4375, 0.4375, 0.07823), (0.4375, 0.9375, 0.08599), (-0.0625, 0.4375, 0.07117), (-0.5999, 0.4654, 0.09133), (-0.5625, 0.9375, 0.0), (-0.06266, -0.5629, -0.05009), (-0.5677, -0.5684, 0.0639), (-0.6157, -0.0525, 0.1539), (0.9375, -0.5625, 0.0), (0.4375, -0.5625, -0.0658), (0.4375, -0.0625, -0.1353), (0.9375, -0.0625, 0.0), (-0.06309, -0.06381, -0.1068), (-0.0625, 0.9375, 0.04129), (0.9375, 0.9375, 0.0)], [], [(1088, 291, 3, 492), (1087, 297, 7, 488), (1086, 298, 8, 495), (1085, 295, 6, 496), (1084, 313, 20, 484), (1083, 314, 21, 499), (1082, 307, 15, 500), (1081, 317, 19, 483), (1080, 318, 22, 503), (1079, 310, 18, 504), (1078, 321, 12, 476), (1077, 322, 23, 507), (1076, 309, 17, 508), (1075, 325, 16, 480), (1074, 326, 24, 511), (1073, 303, 11, 512), (1072, 369, 64, 472), (1071, 370, 65, 515), (1070, 343, 39, 516), (1069, 373, 63, 471), (1068, 374, 66, 519), (1067, 366, 62, 520), (1066, 377, 32, 440), (1065, 378, 67, 523), (1064, 365, 61, 524), (1063, 381, 60, 468), (1062, 382, 68, 527), (1061, 349, 45, 528), (1060, 385, 59, 467), (1059, 386, 69, 531), (1058, 362, 58, 532), (1057, 389, 28, 436), (1056, 390, 70, 535), (1055, 361, 57, 536), (1054, 393, 56, 464), (1053, 394, 71, 539), (1052, 350, 46, 540), (1051, 397, 55, 463), (1050, 398, 72, 543), (1049, 358, 54, 544), (1048, 401, 35, 443), (1047, 402, 73, 547), (1046, 357, 53, 548), (1045, 405, 52, 460), (1044, 406, 74, 551), (1043, 347, 43, 552), (1042, 409, 51, 459), (1041, 410, 75, 555), (1040, 354, 50, 556), (1039, 413, 36, 444), (1038, 414, 76, 559), (1037, 353, 49, 560), (1036, 417, 48, 456), (1035, 418, 77, 563), (1034, 335, 31, 564), (1033, 421, 47, 455), (1032, 422, 78, 567), (1031, 338, 34, 568), (1030, 425, 40, 448), (1029, 426, 79, 571), (1028, 337, 33, 572), (1027, 429, 44, 452), (1026, 430, 80, 575), (1025, 331, 27, 576), (1024, 577, 224, 432), (1023, 578, 225, 579), (1022, 475, 123, 580), (1021, 581, 223, 431), (1020, 582, 226, 583), (1019, 574, 222, 584), (1018, 585, 100, 308), (1017, 586, 227, 587), (1016, 573, 221, 588), (1015, 589, 220, 428), (1014, 590, 228, 591), (1013, 481, 129, 592), (1012, 593, 219, 427), (1011, 594, 229, 595), (1010, 570, 218, 596), (1009, 597, 96, 304), (1008, 598, 230, 599), (1007, 569, 217, 600), (1006, 601, 216, 424), (1005, 602, 231, 603), (1004, 482, 130, 604), (1003, 605, 215, 423), (1002, 606, 232, 607), (1001, 566, 214, 608), (1000, 609, 103, 311), (999, 610, 233, 611), (998, 565, 213, 612), (997, 613, 212, 420), (996, 614, 234, 615), (995, 479, 127, 616), (994, 617, 211, 419), (993, 618, 235, 619), (992, 562, 210, 620), (991, 621, 104, 312), (990, 622, 236, 623), (989, 561, 209, 624), (988, 625, 208, 416), (987, 626, 237, 627), (986, 497, 145, 628), (985, 629, 207, 415), (984, 630, 238, 631), (983, 558, 206, 632), (982, 633, 92, 300), (981, 634, 239, 635), (980, 557, 205, 636), (979, 637, 204, 412), (978, 638, 240, 639), (977, 498, 146, 640), (976, 641, 203, 411), (975, 642, 241, 643), (974, 554, 202, 644), (973, 645, 107, 315), (972, 646, 242, 647), (971, 553, 201, 648), (970, 649, 200, 408), (969, 650, 243, 651), (968, 491, 139, 652), (967, 653, 199, 407), (966, 654, 244, 655), (965, 550, 198, 656), (964, 657, 108, 316), (963, 658, 245, 659), (962, 549, 197, 660), (961, 661, 196, 404), (960, 662, 246, 663), (959, 501, 149, 664), (958, 665, 195, 403), (957, 666, 247, 667), (956, 546, 194, 668), (955, 669, 91, 299), (954, 670, 248, 671), (953, 545, 193, 672), (952, 673, 192, 400), (951, 674, 249, 675), (950, 502, 150, 676), (949, 677, 191, 399), (948, 678, 250, 679), (947, 542, 190, 680), (946, 681, 111, 319), (945, 682, 251, 683), (944, 541, 189, 684), (943, 685, 188, 396), (942, 686, 252, 687), (941, 494, 142, 688), (940, 689, 187, 395), (939, 690, 253, 691), (938, 538, 186, 692), (937, 693, 112, 320), (936, 694, 254, 695), (935, 537, 185, 696), (934, 697, 184, 392), (933, 698, 255, 699), (932, 505, 153, 700), (931, 701, 183, 391), (930, 702, 256, 703), (929, 534, 182, 704), (928, 705, 84, 292), (927, 706, 257, 707), (926, 533, 181, 708), (925, 709, 180, 388), (924, 710, 258, 711), (923, 506, 154, 712), (922, 713, 179, 387), (921, 714, 259, 715), (920, 530, 178, 716), (919, 717, 115, 323), (918, 718, 260, 719), (917, 529, 177, 720), (916, 721, 176, 384), (915, 722, 261, 723), (914, 493, 141, 724), (913, 725, 175, 383), (912, 726, 262, 727), (911, 526, 174, 728), (910, 729, 116, 324), (909, 730, 263, 731), (908, 525, 173, 732), (907, 733, 172, 380), (906, 734, 264, 735), (905, 509, 157, 736), (904, 737, 171, 379), (903, 738, 265, 739), (902, 522, 170, 740), (901, 741, 88, 296), (900, 742, 266, 743), (899, 521, 169, 744), (898, 745, 168, 376), (897, 746, 267, 747), (896, 510, 158, 748), (895, 749, 167, 375), (894, 750, 268, 751), (893, 518, 166, 752), (892, 753, 119, 327), (891, 754, 269, 755), (890, 517, 165, 756), (889, 757, 164, 372), (888, 758, 270, 759), (887, 487, 135, 760), (886, 761, 163, 371), (885, 762, 271, 763), (884, 514, 162, 764), (883, 765, 120, 328), (882, 766, 272, 767), (881, 513, 161, 768), (880, 769, 160, 368), (879, 770, 273, 771), (878, 447, 95, 772), (877, 773, 159, 367), (876, 774, 274, 775), (875, 470, 118, 776), (874, 777, 128, 336), (873, 778, 275, 779), (872, 469, 117, 780), (871, 781, 156, 364), (870, 782, 276, 783), (869, 453, 101, 784), (868, 785, 155, 363), (867, 786, 277, 787), (866, 466, 114, 788), (865, 789, 124, 332), (864, 790, 278, 791), (863, 465, 113, 792), (862, 793, 152, 360), (861, 794, 279, 795), (860, 454, 102, 796), (859, 797, 151, 359), (858, 798, 280, 799), (857, 462, 110, 800), (856, 801, 131, 339), (855, 802, 281, 803), (854, 461, 109, 804), (853, 805, 148, 356), (852, 806, 282, 807), (851, 451, 99, 808), (850, 809, 147, 355), (849, 810, 283, 811), (848, 458, 106, 812), (847, 813, 132, 340), (846, 814, 284, 815), (845, 457, 105, 816), (844, 817, 144, 352), (843, 818, 285, 819), (842, 439, 87, 820), (841, 821, 143, 351), (840, 822, 286, 823), (839, 442, 90, 824), (838, 825, 136, 344), (837, 826, 287, 827), (836, 441, 89, 828), (835, 829, 140, 348), (834, 830, 288, 831), (833, 435, 83, 832), (830, 833, 832, 288), (224, 576, 833, 830), (576, 27, 435, 833), (573, 834, 831, 221), (80, 432, 834, 573), (432, 224, 830, 834), (429, 835, 348, 44), (221, 831, 835, 429), (831, 288, 829, 835), (826, 836, 828, 287), (220, 572, 836, 826), (572, 33, 441, 836), (569, 837, 827, 217), (79, 428, 837, 569), (428, 220, 826, 837), (425, 838, 344, 40), (217, 827, 838, 425), (827, 287, 825, 838), (822, 839, 824, 286), (216, 568, 839, 822), (568, 34, 442, 839), (565, 840, 823, 213), (78, 424, 840, 565), (424, 216, 822, 840), (421, 841, 351, 47), (213, 823, 841, 421), (823, 286, 821, 841), (818, 842, 820, 285), (212, 564, 842, 818), (564, 31, 439, 842), (561, 843, 819, 209), (77, 420, 843, 561), (420, 212, 818, 843), (417, 844, 352, 48), (209, 819, 844, 417), (819, 285, 817, 844), (814, 845, 816, 284), (208, 560, 845, 814), (560, 49, 457, 845), (557, 846, 815, 205), (76, 416, 846, 557), (416, 208, 814, 846), (413, 847, 340, 36), (205, 815, 847, 413), (815, 284, 813, 847), (810, 848, 812, 283), (204, 556, 848, 810), (556, 50, 458, 848), (553, 849, 811, 201), (75, 412, 849, 553), (412, 204, 810, 849), (409, 850, 355, 51), (201, 811, 850, 409), (811, 283, 809, 850), (806, 851, 808, 282), (200, 552, 851, 806), (552, 43, 451, 851), (549, 852, 807, 197), (74, 408, 852, 549), (408, 200, 806, 852), (405, 853, 356, 52), (197, 807, 853, 405), (807, 282, 805, 853), (802, 854, 804, 281), (196, 548, 854, 802), (548, 53, 461, 854), (545, 855, 803, 193), (73, 404, 855, 545), (404, 196, 802, 855), (401, 856, 339, 35), (193, 803, 856, 401), (803, 281, 801, 856), (798, 857, 800, 280), (192, 544, 857, 798), (544, 54, 462, 857), (541, 858, 799, 189), (72, 400, 858, 541), (400, 192, 798, 858), (397, 859, 359, 55), (189, 799, 859, 397), (799, 280, 797, 859), (794, 860, 796, 279), (188, 540, 860, 794), (540, 46, 454, 860), (537, 861, 795, 185), (71, 396, 861, 537), (396, 188, 794, 861), (393, 862, 360, 56), (185, 795, 862, 393), (795, 279, 793, 862), (790, 863, 792, 278), (184, 536, 863, 790), (536, 57, 465, 863), (533, 864, 791, 181), (70, 392, 864, 533), (392, 184, 790, 864), (389, 865, 332, 28), (181, 791, 865, 389), (791, 278, 789, 865), (786, 866, 788, 277), (180, 532, 866, 786), (532, 58, 466, 866), (529, 867, 787, 177), (69, 388, 867, 529), (388, 180, 786, 867), (385, 868, 363, 59), (177, 787, 868, 385), (787, 277, 785, 868), (782, 869, 784, 276), (176, 528, 869, 782), (528, 45, 453, 869), (525, 870, 783, 173), (68, 384, 870, 525), (384, 176, 782, 870), (381, 871, 364, 60), (173, 783, 871, 381), (783, 276, 781, 871), (778, 872, 780, 275), (172, 524, 872, 778), (524, 61, 469, 872), (521, 873, 779, 169), (67, 380, 873, 521), (380, 172, 778, 873), (377, 874, 336, 32), (169, 779, 874, 377), (779, 275, 777, 874), (774, 875, 776, 274), (168, 520, 875, 774), (520, 62, 470, 875), (517, 876, 775, 165), (66, 376, 876, 517), (376, 168, 774, 876), (373, 877, 367, 63), (165, 775, 877, 373), (775, 274, 773, 877), (770, 878, 772, 273), (164, 516, 878, 770), (516, 39, 447, 878), (513, 879, 771, 161), (65, 372, 879, 513), (372, 164, 770, 879), (369, 880, 368, 64), (161, 771, 880, 369), (771, 273, 769, 880), (766, 881, 768, 272), (163, 515, 881, 766), (515, 65, 513, 881), (470, 882, 767, 118), (62, 371, 882, 470), (371, 163, 766, 882), (326, 883, 328, 24), (118, 767, 883, 326), (767, 272, 765, 883), (762, 884, 764, 271), (104, 456, 884, 762), (456, 48, 514, 884), (510, 885, 763, 158), (20, 312, 885, 510), (312, 104, 762, 885), (366, 886, 371, 62), (158, 763, 886, 366), (763, 271, 761, 886), (758, 887, 760, 270), (144, 496, 887, 758), (496, 6, 487, 887), (514, 888, 759, 162), (48, 352, 888, 514), (352, 144, 758, 888), (370, 889, 372, 65), (162, 759, 889, 370), (759, 270, 757, 889), (754, 890, 756, 269), (167, 519, 890, 754), (519, 66, 517, 890), (453, 891, 755, 101), (45, 375, 891, 453), (375, 167, 754, 891), (309, 892, 327, 17), (101, 755, 892, 309), (755, 269, 753, 892), (750, 893, 752, 268), (92, 444, 893, 750), (444, 36, 518, 893), (493, 894, 751, 141), (8, 300, 894, 493), (300, 92, 750, 894), (349, 895, 375, 45), (141, 751, 895, 349), (751, 268, 749, 895), (746, 896, 748, 267), (132, 484, 896, 746), (484, 20, 510, 896), (518, 897, 747, 166), (36, 340, 897, 518), (340, 132, 746, 897), (374, 898, 376, 66), (166, 747, 898, 374), (747, 267, 745, 898), (742, 899, 744, 266), (171, 523, 899, 742), (523, 67, 521, 899), (441, 900, 743, 89), (33, 379, 900, 441), (379, 171, 742, 900), (297, 901, 296, 7), (89, 743, 901, 297), (743, 266, 741, 901), (738, 902, 740, 265), (119, 471, 902, 738), (471, 63, 522, 902), (481, 903, 739, 129), (17, 327, 903, 481), (327, 119, 738, 903), (337, 904, 379, 33), (129, 739, 904, 337), (739, 265, 737, 904), (734, 905, 736, 264), (159, 511, 905, 734), (511, 24, 509, 905), (522, 906, 735, 170), (63, 367, 906, 522), (367, 159, 734, 906), (378, 907, 380, 67), (170, 735, 907, 378), (735, 264, 733, 907), (730, 908, 732, 263), (175, 527, 908, 730), (527, 68, 525, 908), (466, 909, 731, 114), (58, 383, 909, 466), (383, 175, 730, 909), (322, 910, 324, 23), (114, 731, 910, 322), (731, 263, 729, 910), (726, 911, 728, 262), (103, 455, 911, 726), (455, 47, 526, 911), (506, 912, 727, 154), (19, 311, 912, 506), (311, 103, 726, 912), (362, 913, 383, 58), (154, 727, 913, 362), (727, 262, 725, 913), (722, 914, 724, 261), (143, 495, 914, 722), (495, 8, 493, 914), (526, 915, 723, 174), (47, 351, 915, 526), (351, 143, 722, 915), (382, 916, 384, 68), (174, 723, 916, 382), (723, 261, 721, 916), (718, 917, 720, 260), (179, 531, 917, 718), (531, 69, 529, 917), (333, 918, 719, 125), (29, 387, 918, 333), (387, 179, 718, 918), (477, 919, 323, 13), (125, 719, 919, 477), (719, 260, 717, 919), (714, 920, 716, 259), (91, 443, 920, 714), (443, 35, 530, 920), (293, 921, 715, 85), (4, 299, 921, 293), (299, 91, 714, 921), (437, 922, 387, 29), (85, 715, 922, 437), (715, 259, 713, 922), (710, 923, 712, 258), (131, 483, 923, 710), (483, 19, 506, 923), (530, 924, 711, 178), (35, 339, 924, 530), (339, 131, 710, 924), (386, 925, 388, 69), (178, 711, 925, 386), (711, 258, 709, 925), (706, 926, 708, 257), (183, 535, 926, 706), (535, 70, 533, 926), (345, 927, 707, 137), (41, 391, 927, 345), (391, 183, 706, 927), (489, 928, 292, 2), (137, 707, 928, 489), (707, 257, 705, 928), (702, 929, 704, 256), (115, 467, 929, 702), (467, 59, 534, 929), (305, 930, 703, 97), (13, 323, 930, 305), (323, 115, 702, 930), (449, 931, 391, 41), (97, 703, 931, 449), (703, 256, 701, 931), (698, 932, 700, 255), (155, 507, 932, 698), (507, 23, 505, 932), (534, 933, 699, 182), (59, 363, 933, 534), (363, 155, 698, 933), (390, 934, 392, 70), (182, 699, 934, 390), (699, 255, 697, 934), (694, 935, 696, 254), (187, 539, 935, 694), (539, 71, 537, 935), (462, 936, 695, 110), (54, 395, 936, 462), (395, 187, 694, 936), (318, 937, 320, 22), (110, 695, 937, 318), (695, 254, 693, 937), (690, 938, 692, 253), (126, 334, 938, 690), (334, 30, 538, 938), (502, 939, 691, 150), (14, 478, 939, 502), (478, 126, 690, 939), (358, 940, 395, 54), (150, 691, 940, 358), (691, 253, 689, 940), (686, 941, 688, 252), (86, 294, 941, 686), (294, 5, 494, 941), (538, 942, 687, 186), (30, 438, 942, 538), (438, 86, 686, 942), (394, 943, 396, 71), (186, 687, 943, 394), (687, 252, 685, 943), (682, 944, 684, 251), (191, 543, 944, 682), (543, 72, 541, 944), (329, 945, 683, 121), (25, 399, 945, 329), (399, 191, 682, 945), (473, 946, 319, 9), (121, 683, 946, 473), (683, 251, 681, 946), (678, 947, 680, 250), (138, 346, 947, 678), (346, 42, 542, 947), (289, 948, 679, 81), (0, 490, 948, 289), (490, 138, 678, 948), (433, 949, 399, 25), (81, 679, 949, 433), (679, 250, 677, 949), (674, 950, 676, 249), (98, 306, 950, 674), (306, 14, 502, 950), (542, 951, 675, 190), (42, 450, 951, 542), (450, 98, 674, 951), (398, 952, 400, 72), (190, 675, 952, 398), (675, 249, 673, 952), (670, 953, 672, 248), (195, 547, 953, 670), (547, 73, 545, 953), (341, 954, 671, 133), (37, 403, 954, 341), (403, 195, 670, 954), (485, 955, 299, 4), (133, 671, 955, 485), (671, 248, 669, 955), (666, 956, 668, 247), (111, 463, 956, 666), (463, 55, 546, 956), (301, 957, 667, 93), (9, 319, 957, 301), (319, 111, 666, 957), (445, 958, 403, 37), (93, 667, 958, 445), (667, 247, 665, 958), (662, 959, 664, 246), (151, 503, 959, 662), (503, 22, 501, 959), (546, 960, 663, 194), (55, 359, 960, 546), (359, 151, 662, 960), (402, 961, 404, 73), (194, 663, 961, 402), (663, 246, 661, 961), (658, 962, 660, 245), (199, 551, 962, 658), (551, 74, 549, 962), (458, 963, 659, 106), (50, 407, 963, 458), (407, 199, 658, 963), (314, 964, 316, 21), (106, 659, 964, 314), (659, 245, 657, 964), (654, 965, 656, 244), (122, 330, 965, 654), (330, 26, 550, 965), (498, 966, 655, 146), (10, 474, 966, 498), (474, 122, 654, 966), (354, 967, 407, 50), (146, 655, 967, 354), (655, 244, 653, 967), (650, 968, 652, 243), (82, 290, 968, 650), (290, 1, 491, 968), (550, 969, 651, 198), (26, 434, 969, 550), (434, 82, 650, 969), (406, 970, 408, 74), (198, 651, 970, 406), (651, 243, 649, 970), (646, 971, 648, 242), (203, 555, 971, 646), (555, 75, 553, 971), (454, 972, 647, 102), (46, 411, 972, 454), (411, 203, 646, 972), (310, 973, 315, 18), (102, 647, 973, 310), (647, 242, 645, 973), (642, 974, 644, 241), (134, 342, 974, 642), (342, 38, 554, 974), (494, 975, 643, 142), (5, 486, 975, 494), (486, 134, 642, 975), (350, 976, 411, 46), (142, 643, 976, 350), (643, 241, 641, 976), (638, 977, 640, 240), (94, 302, 977, 638), (302, 10, 498, 977), (554, 978, 639, 202), (38, 446, 978, 554), (446, 94, 638, 978), (410, 979, 412, 75), (202, 639, 979, 410), (639, 240, 637, 979), (634, 980, 636, 239), (207, 559, 980, 634), (559, 76, 557, 980), (442, 981, 635, 90), (34, 415, 981, 442), (415, 207, 634, 981), (298, 982, 300, 8), (90, 635, 982, 298), (635, 239, 633, 982), (630, 983, 632, 238), (107, 459, 983, 630), (459, 51, 558, 983), (482, 984, 631, 130), (18, 315, 984, 482), (315, 107, 630, 984), (338, 985, 415, 34), (130, 631, 985, 338), (631, 238, 629, 985), (626, 986, 628, 237), (147, 499, 986, 626), (499, 21, 497, 986), (558, 987, 627, 206), (51, 355, 987, 558), (355, 147, 626, 987), (414, 988, 416, 76), (206, 627, 988, 414), (627, 237, 625, 988), (622, 989, 624, 236), (211, 563, 989, 622), (563, 77, 561, 989), (457, 990, 623, 105), (49, 419, 990, 457), (419, 211, 622, 990), (313, 991, 312, 20), (105, 623, 991, 313), (623, 236, 621, 991), (618, 992, 620, 235), (108, 460, 992, 618), (460, 52, 562, 992), (497, 993, 619, 145), (21, 316, 993, 497), (316, 108, 618, 993), (353, 994, 419, 49), (145, 619, 994, 353), (619, 235, 617, 994), (614, 995, 616, 234), (148, 500, 995, 614), (500, 15, 479, 995), (562, 996, 615, 210), (52, 356, 996, 562), (356, 148, 614, 996), (418, 997, 420, 77), (210, 615, 997, 418), (615, 234, 613, 997), (610, 998, 612, 233), (215, 567, 998, 610), (567, 78, 565, 998), (461, 999, 611, 109), (53, 423, 999, 461), (423, 215, 610, 999), (317, 1000, 311, 19), (109, 611, 1000, 317), (611, 233, 609, 1000), (606, 1001, 608, 232), (112, 464, 1001, 606), (464, 56, 566, 1001), (501, 1002, 607, 149), (22, 320, 1002, 501), (320, 112, 606, 1002), (357, 1003, 423, 53), (149, 607, 1003, 357), (607, 232, 605, 1003), (602, 1004, 604, 231), (152, 504, 1004, 602), (504, 18, 482, 1004), (566, 1005, 603, 214), (56, 360, 1005, 566), (360, 152, 602, 1005), (422, 1006, 424, 78), (214, 603, 1006, 422), (603, 231, 601, 1006), (598, 1007, 600, 230), (219, 571, 1007, 598), (571, 79, 569, 1007), (465, 1008, 599, 113), (57, 427, 1008, 465), (427, 219, 598, 1008), (321, 1009, 304, 12), (113, 599, 1009, 321), (599, 230, 597, 1009), (594, 1010, 596, 229), (116, 468, 1010, 594), (468, 60, 570, 1010), (505, 1011, 595, 153), (23, 324, 1011, 505), (324, 116, 594, 1011), (361, 1012, 427, 57), (153, 595, 1012, 361), (595, 229, 593, 1012), (590, 1013, 592, 228), (156, 508, 1013, 590), (508, 17, 481, 1013), (570, 1014, 591, 218), (60, 364, 1014, 570), (364, 156, 590, 1014), (426, 1015, 428, 79), (218, 591, 1015, 426), (591, 228, 589, 1015), (586, 1016, 588, 227), (223, 575, 1016, 586), (575, 80, 573, 1016), (469, 1017, 587, 117), (61, 431, 1017, 469), (431, 223, 586, 1017), (325, 1018, 308, 16), (117, 587, 1018, 325), (587, 227, 585, 1018), (582, 1019, 584, 226), (120, 472, 1019, 582), (472, 64, 574, 1019), (509, 1020, 583, 157), (24, 328, 1020, 509), (328, 120, 582, 1020), (365, 1021, 431, 61), (157, 583, 1021, 365), (583, 226, 581, 1021), (578, 1022, 580, 225), (160, 512, 1022, 578), (512, 11, 475, 1022), (574, 1023, 579, 222), (64, 368, 1023, 574), (368, 160, 578, 1023), (430, 1024, 432, 80), (222, 579, 1024, 430), (579, 225, 577, 1024), (577, 1025, 576, 224), (225, 580, 1025, 577), (580, 123, 331, 1025), (581, 1026, 575, 223), (226, 584, 1026, 581), (584, 222, 430, 1026), (585, 1027, 452, 100), (227, 588, 1027, 585), (588, 221, 429, 1027), (589, 1028, 572, 220), (228, 592, 1028, 589), (592, 129, 337, 1028), (593, 1029, 571, 219), (229, 596, 1029, 593), (596, 218, 426, 1029), (597, 1030, 448, 96), (230, 600, 1030, 597), (600, 217, 425, 1030), (601, 1031, 568, 216), (231, 604, 1031, 601), (604, 130, 338, 1031), (605, 1032, 567, 215), (232, 608, 1032, 605), (608, 214, 422, 1032), (609, 1033, 455, 103), (233, 612, 1033, 609), (612, 213, 421, 1033), (613, 1034, 564, 212), (234, 616, 1034, 613), (616, 127, 335, 1034), (617, 1035, 563, 211), (235, 620, 1035, 617), (620, 210, 418, 1035), (621, 1036, 456, 104), (236, 624, 1036, 621), (624, 209, 417, 1036), (625, 1037, 560, 208), (237, 628, 1037, 625), (628, 145, 353, 1037), (629, 1038, 559, 207), (238, 632, 1038, 629), (632, 206, 414, 1038), (633, 1039, 444, 92), (239, 636, 1039, 633), (636, 205, 413, 1039), (637, 1040, 556, 204), (240, 640, 1040, 637), (640, 146, 354, 1040), (641, 1041, 555, 203), (241, 644, 1041, 641), (644, 202, 410, 1041), (645, 1042, 459, 107), (242, 648, 1042, 645), (648, 201, 409, 1042), (649, 1043, 552, 200), (243, 652, 1043, 649), (652, 139, 347, 1043), (653, 1044, 551, 199), (244, 656, 1044, 653), (656, 198, 406, 1044), (657, 1045, 460, 108), (245, 660, 1045, 657), (660, 197, 405, 1045), (661, 1046, 548, 196), (246, 664, 1046, 661), (664, 149, 357, 1046), (665, 1047, 547, 195), (247, 668, 1047, 665), (668, 194, 402, 1047), (669, 1048, 443, 91), (248, 672, 1048, 669), (672, 193, 401, 1048), (673, 1049, 544, 192), (249, 676, 1049, 673), (676, 150, 358, 1049), (677, 1050, 543, 191), (250, 680, 1050, 677), (680, 190, 398, 1050), (681, 1051, 463, 111), (251, 684, 1051, 681), (684, 189, 397, 1051), (685, 1052, 540, 188), (252, 688, 1052, 685), (688, 142, 350, 1052), (689, 1053, 539, 187), (253, 692, 1053, 689), (692, 186, 394, 1053), (693, 1054, 464, 112), (254, 696, 1054, 693), (696, 185, 393, 1054), (697, 1055, 536, 184), (255, 700, 1055, 697), (700, 153, 361, 1055), (701, 1056, 535, 183), (256, 704, 1056, 701), (704, 182, 390, 1056), (705, 1057, 436, 84), (257, 708, 1057, 705), (708, 181, 389, 1057), (709, 1058, 532, 180), (258, 712, 1058, 709), (712, 154, 362, 1058), (713, 1059, 531, 179), (259, 716, 1059, 713), (716, 178, 386, 1059), (717, 1060, 467, 115), (260, 720, 1060, 717), (720, 177, 385, 1060), (721, 1061, 528, 176), (261, 724, 1061, 721), (724, 141, 349, 1061), (725, 1062, 527, 175), (262, 728, 1062, 725), (728, 174, 382, 1062), (729, 1063, 468, 116), (263, 732, 1063, 729), (732, 173, 381, 1063), (733, 1064, 524, 172), (264, 736, 1064, 733), (736, 157, 365, 1064), (737, 1065, 523, 171), (265, 740, 1065, 737), (740, 170, 378, 1065), (741, 1066, 440, 88), (266, 744, 1066, 741), (744, 169, 377, 1066), (745, 1067, 520, 168), (267, 748, 1067, 745), (748, 158, 366, 1067), (749, 1068, 519, 167), (268, 752, 1068, 749), (752, 166, 374, 1068), (753, 1069, 471, 119), (269, 756, 1069, 753), (756, 165, 373, 1069), (757, 1070, 516, 164), (270, 760, 1070, 757), (760, 135, 343, 1070), (761, 1071, 515, 163), (271, 764, 1071, 761), (764, 162, 370, 1071), (765, 1072, 472, 120), (272, 768, 1072, 765), (768, 161, 369, 1072), (769, 1073, 512, 160), (273, 772, 1073, 769), (772, 95, 303, 1073), (773, 1074, 511, 159), (274, 776, 1074, 773), (776, 118, 326, 1074), (777, 1075, 480, 128), (275, 780, 1075, 777), (780, 117, 325, 1075), (781, 1076, 508, 156), (276, 784, 1076, 781), (784, 101, 309, 1076), (785, 1077, 507, 155), (277, 788, 1077, 785), (788, 114, 322, 1077), (789, 1078, 476, 124), (278, 792, 1078, 789), (792, 113, 321, 1078), (793, 1079, 504, 152), (279, 796, 1079, 793), (796, 102, 310, 1079), (797, 1080, 503, 151), (280, 800, 1080, 797), (800, 110, 318, 1080), (801, 1081, 483, 131), (281, 804, 1081, 801), (804, 109, 317, 1081), (805, 1082, 500, 148), (282, 808, 1082, 805), (808, 99, 307, 1082), (809, 1083, 499, 147), (283, 812, 1083, 809), (812, 106, 314, 1083), (813, 1084, 484, 132), (284, 816, 1084, 813), (816, 105, 313, 1084), (817, 1085, 496, 144), (285, 820, 1085, 817), (820, 87, 295, 1085), (821, 1086, 495, 143), (286, 824, 1086, 821), (824, 90, 298, 1086), (825, 1087, 488, 136), (287, 828, 1087, 825), (828, 89, 297, 1087), (829, 1088, 492, 140), (288, 832, 1088, 829), (832, 83, 291, 1088)])
me_plane.materials.append(mat_material_002)
me_plane.use_remesh_preserve_volume = False
me_plane.use_remesh_preserve_attributes = False
me_plane.use_mirror_vertex_groups = False
me_plane.update()

# ---- objects
ob_landschaft = bpy.data.objects.new('Landschaft', me_plane)

# ---- transforms, parenting, visibility, modifiers, constraints
ob_landschaft.location = (0.0, 0.0, -0.125)
ob_landschaft.scale = (7.963, 7.963, 7.963)
ob_landschaft.lineart.crease_threshold = 0.0

# ---- collection membership
col_collection_1.objects.link(ob_landschaft)

# ---- scene / render settings (as saved in the file)
scene.frame_start = 1; scene.frame_end = 250; scene.frame_set(1)
scene.render.engine = 'CYCLES'
scene.render.resolution_percentage = 50
scene.render.dither_intensity = 0.0
scene.cycles.use_denoising = False
scene.cycles.samples = 10
scene.cycles.sampling_pattern = 'TABULATED_SOBOL'
scene.cycles.light_sampling_threshold = 0.0
scene.cycles.use_adaptive_sampling = False
scene.cycles.use_light_tree = False
scene.cycles.blur_glossy = 0.0
scene.cycles.pixel_filter_type = 'GAUSSIAN'
scene.cycles.sample_clamp_indirect = 0.0
scene.view_settings.view_transform = 'Standard'
bpy.context.view_layer.update()

# ---- added for rendering (the .blend has no active camera and no usable light): camera, sun
cam_auto = bpy.data.cameras.new('AutoCamera')
cam_auto.lens = 50.0
cam_auto.sensor_width = 36.0
cam_auto.clip_end = 1000.0
ob_auto_camera = bpy.data.objects.new('AutoCamera', cam_auto)
scene.collection.objects.link(ob_auto_camera)
ob_auto_camera.location = (21.2117, -25.8473, 17.352)
ob_auto_camera.rotation_euler = (1.09748, -7.21219e-08, 0.694738)
scene.camera = ob_auto_camera
light_auto_sun = bpy.data.lights.new('AutoSun', 'SUN')
light_auto_sun.energy = 3.0
light_auto_sun.angle = 0.0523599
ob_auto_sun = bpy.data.objects.new('AutoSun', light_auto_sun)
scene.collection.objects.link(ob_auto_sun)
ob_auto_sun.rotation_euler = (0.872665, 0.174533, 0.523599)
bpy.context.view_layer.update()
